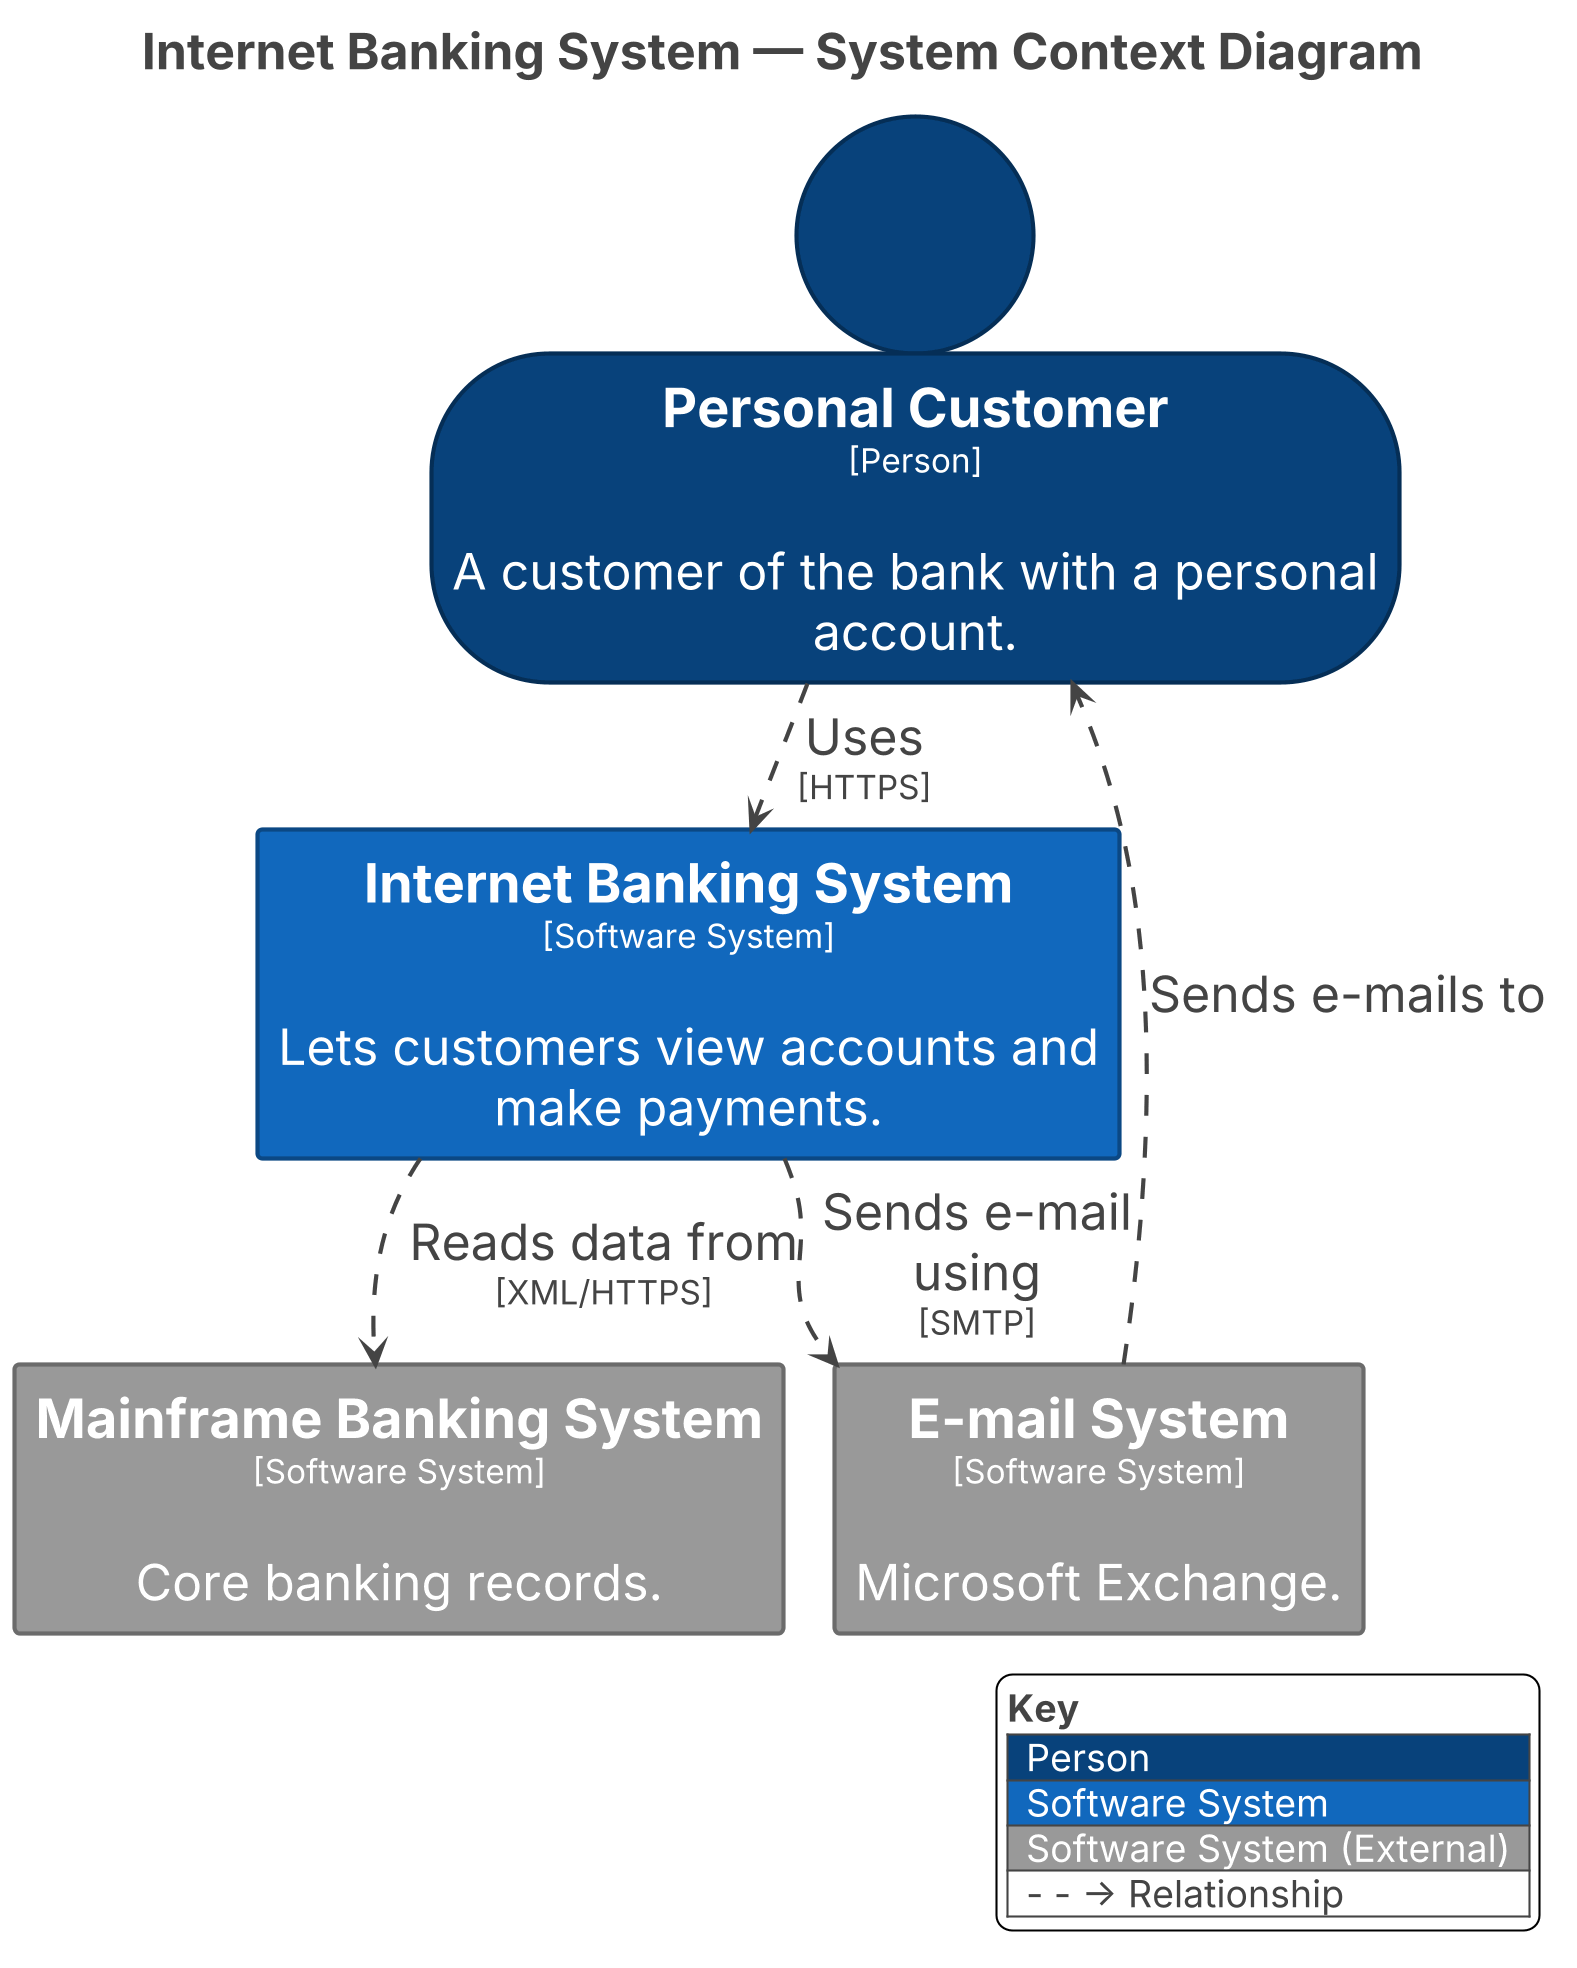

The diagram above was rendered by PlantUML. Its source (embedded in the PNG):
@startuml
skinparam dpi 200
skinparam backgroundColor #FFFFFF
title <size:24>Internet Banking System — System Context Diagram</size>

set separator none
top to bottom direction
skinparam ranksep 20
skinparam nodesep 5
hide stereotype

<style>
  root {
    BackgroundColor: #ffffff;
    FontColor: #444444;
  }
  // Element,Person
  .Element-RWxlbWVudCxQZXJzb24= {
    BackgroundColor: #08427b;
    LineColor: #052e56;
    LineStyle: 0;
    LineThickness: 2;
    FontColor: #ffffff;
    FontSize: 24;
    HorizontalAlignment: center;
    Shadowing: 0;
    MaximumWidth: 450;
  }
  // Element,Software System
  .Element-RWxlbWVudCxTb2Z0d2FyZSBTeXN0ZW0= {
    BackgroundColor: #1168bd;
    LineColor: #0b4884;
    LineStyle: 0;
    LineThickness: 2;
    FontColor: #ffffff;
    FontSize: 24;
    HorizontalAlignment: center;
    Shadowing: 0;
    MaximumWidth: 450;
  }
  // Element,Software System,External
  .Element-RWxlbWVudCxTb2Z0d2FyZSBTeXN0ZW0sRXh0ZXJuYWw= {
    BackgroundColor: #999999;
    LineColor: #6b6b6b;
    LineStyle: 0;
    LineThickness: 2;
    FontColor: #ffffff;
    FontSize: 24;
    HorizontalAlignment: center;
    Shadowing: 0;
    MaximumWidth: 450;
  }
  // Relationship
  .Relationship-UmVsYXRpb25zaGlw {
    LineThickness: 2;
    LineStyle: 10-10;
    LineColor: #444444;
    FontColor: #444444;
    FontSize: 24;
    MaximumWidth: 200;
  }
</style>

person "==Personal Customer\n<size:16>[Person]</size>\n\nA customer of the bank with a personal account." <<Element-RWxlbWVudCxQZXJzb24=>> as PersonalCustomer
rectangle "==E-mail System\n<size:16>[Software System]</size>\n\nMicrosoft Exchange." <<Element-RWxlbWVudCxTb2Z0d2FyZSBTeXN0ZW0sRXh0ZXJuYWw=>> as EmailSystem
rectangle "==Internet Banking System\n<size:16>[Software System]</size>\n\nLets customers view accounts and make payments." <<Element-RWxlbWVudCxTb2Z0d2FyZSBTeXN0ZW0=>> as InternetBankingSystem
rectangle "==Mainframe Banking System\n<size:16>[Software System]</size>\n\nCore banking records." <<Element-RWxlbWVudCxTb2Z0d2FyZSBTeXN0ZW0sRXh0ZXJuYWw=>> as MainframeBankingSystem

PersonalCustomer --> InternetBankingSystem <<Relationship-UmVsYXRpb25zaGlw>> : "Uses\n<size:16>[HTTPS]</size>"
InternetBankingSystem --> MainframeBankingSystem <<Relationship-UmVsYXRpb25zaGlw>> : "Reads data from\n<size:16>[XML/HTTPS]</size>"
InternetBankingSystem --> EmailSystem <<Relationship-UmVsYXRpb25zaGlw>> : "Sends e-mail using\n<size:16>[SMTP]</size>"
EmailSystem --> PersonalCustomer <<Relationship-UmVsYXRpb25zaGlw>> : "Sends e-mails to"

legend right
<size:18><b>Key</b></size>
|<#08427b> <color:#ffffff><size:18> Person </size></color> |
|<#1168bd> <color:#ffffff><size:18> Software System </size></color> |
|<#999999> <color:#ffffff><size:18> Software System (External) </size></color> |
|<#ffffff> <color:#444444><size:18> - - -> Relationship </size></color> |
endlegend
@enduml